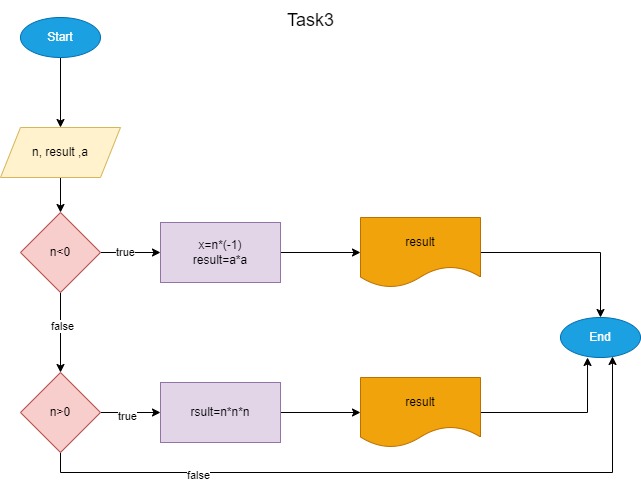

The diagram above was exported from draw.io. Its source (the exported page's mxGraphModel, read from the mxfile embedded in the PNG):
<mxGraphModel dx="880" dy="478" grid="1" gridSize="10" guides="1" tooltips="1" connect="1" arrows="1" fold="1" page="1" pageScale="1" pageWidth="850" pageHeight="1100" math="0" shadow="0">
  <root>
    <mxCell id="0" />
    <mxCell id="1" parent="0" />
    <mxCell id="dbiHvALrO28w-7GGhHIw-4" value="" style="edgeStyle=orthogonalEdgeStyle;rounded=0;orthogonalLoop=1;jettySize=auto;html=1;" parent="1" source="dbiHvALrO28w-7GGhHIw-1" target="dbiHvALrO28w-7GGhHIw-3" edge="1">
      <mxGeometry relative="1" as="geometry" />
    </mxCell>
    <mxCell id="dbiHvALrO28w-7GGhHIw-1" value="&lt;font style=&quot;vertical-align: inherit;&quot;&gt;&lt;font style=&quot;vertical-align: inherit;&quot;&gt;Start&lt;/font&gt;&lt;/font&gt;" style="ellipse;whiteSpace=wrap;html=1;fillColor=#1ba1e2;fontColor=#ffffff;strokeColor=#006EAF;" parent="1" vertex="1">
      <mxGeometry x="80" y="40" width="80" height="40" as="geometry" />
    </mxCell>
    <mxCell id="dbiHvALrO28w-7GGhHIw-6" value="" style="edgeStyle=orthogonalEdgeStyle;rounded=0;orthogonalLoop=1;jettySize=auto;html=1;" parent="1" source="dbiHvALrO28w-7GGhHIw-3" target="dbiHvALrO28w-7GGhHIw-5" edge="1">
      <mxGeometry relative="1" as="geometry" />
    </mxCell>
    <mxCell id="dbiHvALrO28w-7GGhHIw-3" value="&lt;font style=&quot;vertical-align: inherit;&quot;&gt;&lt;font style=&quot;vertical-align: inherit;&quot;&gt;&lt;font style=&quot;vertical-align: inherit;&quot;&gt;&lt;font style=&quot;vertical-align: inherit;&quot;&gt;n, result ,a&lt;/font&gt;&lt;/font&gt;&lt;/font&gt;&lt;/font&gt;" style="shape=parallelogram;perimeter=parallelogramPerimeter;whiteSpace=wrap;html=1;fixedSize=1;fillColor=#fff2cc;strokeColor=#d6b656;" parent="1" vertex="1">
      <mxGeometry x="60" y="150" width="120" height="50" as="geometry" />
    </mxCell>
    <mxCell id="dbiHvALrO28w-7GGhHIw-8" value="" style="edgeStyle=orthogonalEdgeStyle;rounded=0;orthogonalLoop=1;jettySize=auto;html=1;" parent="1" source="dbiHvALrO28w-7GGhHIw-5" target="dbiHvALrO28w-7GGhHIw-7" edge="1">
      <mxGeometry relative="1" as="geometry" />
    </mxCell>
    <mxCell id="dbiHvALrO28w-7GGhHIw-9" value="true" style="edgeLabel;html=1;align=center;verticalAlign=middle;resizable=0;points=[];" parent="dbiHvALrO28w-7GGhHIw-8" vertex="1" connectable="0">
      <mxGeometry x="-0.2" y="1" relative="1" as="geometry">
        <mxPoint as="offset" />
      </mxGeometry>
    </mxCell>
    <mxCell id="zKafLEMLZV92x_itwM1m-5" value="" style="edgeStyle=orthogonalEdgeStyle;rounded=0;orthogonalLoop=1;jettySize=auto;html=1;" edge="1" parent="1" source="dbiHvALrO28w-7GGhHIw-5" target="zKafLEMLZV92x_itwM1m-4">
      <mxGeometry relative="1" as="geometry" />
    </mxCell>
    <mxCell id="zKafLEMLZV92x_itwM1m-6" value="&lt;font style=&quot;vertical-align: inherit;&quot;&gt;&lt;font style=&quot;vertical-align: inherit;&quot;&gt;false&lt;/font&gt;&lt;/font&gt;" style="edgeLabel;html=1;align=center;verticalAlign=middle;resizable=0;points=[];" vertex="1" connectable="0" parent="zKafLEMLZV92x_itwM1m-5">
      <mxGeometry x="-0.175" y="1" relative="1" as="geometry">
        <mxPoint as="offset" />
      </mxGeometry>
    </mxCell>
    <mxCell id="dbiHvALrO28w-7GGhHIw-5" value="n&amp;lt;0" style="rhombus;whiteSpace=wrap;html=1;fillColor=#f8cecc;strokeColor=#b85450;" parent="1" vertex="1">
      <mxGeometry x="80" y="235" width="80" height="80" as="geometry" />
    </mxCell>
    <mxCell id="zKafLEMLZV92x_itwM1m-2" value="" style="edgeStyle=orthogonalEdgeStyle;rounded=0;orthogonalLoop=1;jettySize=auto;html=1;" edge="1" parent="1" source="dbiHvALrO28w-7GGhHIw-7" target="zKafLEMLZV92x_itwM1m-1">
      <mxGeometry relative="1" as="geometry" />
    </mxCell>
    <mxCell id="dbiHvALrO28w-7GGhHIw-7" value="&lt;font style=&quot;vertical-align: inherit;&quot;&gt;&lt;font style=&quot;vertical-align: inherit;&quot;&gt;x=n*(-1)&lt;br&gt;result=a*a&lt;br&gt;&lt;/font&gt;&lt;/font&gt;" style="whiteSpace=wrap;html=1;fillColor=#e1d5e7;strokeColor=#9673a6;" parent="1" vertex="1">
      <mxGeometry x="220" y="245" width="120" height="60" as="geometry" />
    </mxCell>
    <mxCell id="dbiHvALrO28w-7GGhHIw-13" value="End" style="ellipse;whiteSpace=wrap;html=1;fillColor=#1ba1e2;fontColor=#ffffff;strokeColor=#006EAF;" parent="1" vertex="1">
      <mxGeometry x="620" y="340" width="80" height="40" as="geometry" />
    </mxCell>
    <mxCell id="dbiHvALrO28w-7GGhHIw-16" value="&lt;font style=&quot;font-size: 18px;&quot;&gt;Task3&lt;/font&gt;" style="text;html=1;align=center;verticalAlign=middle;resizable=0;points=[];autosize=1;strokeColor=none;fillColor=none;" parent="1" vertex="1">
      <mxGeometry x="335" y="23" width="70" height="40" as="geometry" />
    </mxCell>
    <mxCell id="zKafLEMLZV92x_itwM1m-15" style="edgeStyle=orthogonalEdgeStyle;rounded=0;orthogonalLoop=1;jettySize=auto;html=1;exitX=1;exitY=0.5;exitDx=0;exitDy=0;" edge="1" parent="1" source="zKafLEMLZV92x_itwM1m-1" target="dbiHvALrO28w-7GGhHIw-13">
      <mxGeometry relative="1" as="geometry" />
    </mxCell>
    <mxCell id="zKafLEMLZV92x_itwM1m-1" value="&lt;font style=&quot;vertical-align: inherit;&quot;&gt;&lt;font style=&quot;vertical-align: inherit;&quot;&gt;result&lt;/font&gt;&lt;/font&gt;" style="shape=document;whiteSpace=wrap;html=1;boundedLbl=1;fillColor=#f0a30a;strokeColor=#BD7000;fontColor=#000000;" vertex="1" parent="1">
      <mxGeometry x="420" y="240" width="120" height="70" as="geometry" />
    </mxCell>
    <mxCell id="zKafLEMLZV92x_itwM1m-8" value="" style="edgeStyle=orthogonalEdgeStyle;rounded=0;orthogonalLoop=1;jettySize=auto;html=1;" edge="1" parent="1" source="zKafLEMLZV92x_itwM1m-4" target="zKafLEMLZV92x_itwM1m-7">
      <mxGeometry relative="1" as="geometry" />
    </mxCell>
    <mxCell id="zKafLEMLZV92x_itwM1m-11" value="true" style="edgeLabel;html=1;align=center;verticalAlign=middle;resizable=0;points=[];" vertex="1" connectable="0" parent="zKafLEMLZV92x_itwM1m-8">
      <mxGeometry x="-0.1333" y="-3" relative="1" as="geometry">
        <mxPoint as="offset" />
      </mxGeometry>
    </mxCell>
    <mxCell id="zKafLEMLZV92x_itwM1m-12" style="edgeStyle=orthogonalEdgeStyle;rounded=0;orthogonalLoop=1;jettySize=auto;html=1;exitX=0.5;exitY=1;exitDx=0;exitDy=0;entryX=0.65;entryY=0.975;entryDx=0;entryDy=0;entryPerimeter=0;" edge="1" parent="1" source="zKafLEMLZV92x_itwM1m-4" target="dbiHvALrO28w-7GGhHIw-13">
      <mxGeometry relative="1" as="geometry" />
    </mxCell>
    <mxCell id="zKafLEMLZV92x_itwM1m-13" value="false" style="edgeLabel;html=1;align=center;verticalAlign=middle;resizable=0;points=[];" vertex="1" connectable="0" parent="zKafLEMLZV92x_itwM1m-12">
      <mxGeometry x="-0.5436" y="-2" relative="1" as="geometry">
        <mxPoint as="offset" />
      </mxGeometry>
    </mxCell>
    <mxCell id="zKafLEMLZV92x_itwM1m-4" value="&lt;font style=&quot;vertical-align: inherit;&quot;&gt;&lt;font style=&quot;vertical-align: inherit;&quot;&gt;n&amp;gt;0&lt;/font&gt;&lt;/font&gt;" style="rhombus;whiteSpace=wrap;html=1;fillColor=#f8cecc;strokeColor=#b85450;" vertex="1" parent="1">
      <mxGeometry x="80" y="395" width="80" height="80" as="geometry" />
    </mxCell>
    <mxCell id="zKafLEMLZV92x_itwM1m-10" value="" style="edgeStyle=orthogonalEdgeStyle;rounded=0;orthogonalLoop=1;jettySize=auto;html=1;" edge="1" parent="1" source="zKafLEMLZV92x_itwM1m-7" target="zKafLEMLZV92x_itwM1m-9">
      <mxGeometry relative="1" as="geometry" />
    </mxCell>
    <mxCell id="zKafLEMLZV92x_itwM1m-7" value="&lt;font style=&quot;vertical-align: inherit;&quot;&gt;&lt;font style=&quot;vertical-align: inherit;&quot;&gt;rsult=n*n*n&lt;/font&gt;&lt;/font&gt;" style="whiteSpace=wrap;html=1;fillColor=#e1d5e7;strokeColor=#9673a6;" vertex="1" parent="1">
      <mxGeometry x="220" y="405" width="120" height="60" as="geometry" />
    </mxCell>
    <mxCell id="zKafLEMLZV92x_itwM1m-14" style="edgeStyle=orthogonalEdgeStyle;rounded=0;orthogonalLoop=1;jettySize=auto;html=1;exitX=1;exitY=0.5;exitDx=0;exitDy=0;entryX=0.338;entryY=1;entryDx=0;entryDy=0;entryPerimeter=0;" edge="1" parent="1" source="zKafLEMLZV92x_itwM1m-9" target="dbiHvALrO28w-7GGhHIw-13">
      <mxGeometry relative="1" as="geometry" />
    </mxCell>
    <mxCell id="zKafLEMLZV92x_itwM1m-9" value="result" style="shape=document;whiteSpace=wrap;html=1;boundedLbl=1;fillColor=#f0a30a;strokeColor=#BD7000;fontColor=#000000;" vertex="1" parent="1">
      <mxGeometry x="420" y="400" width="120" height="70" as="geometry" />
    </mxCell>
  </root>
</mxGraphModel>